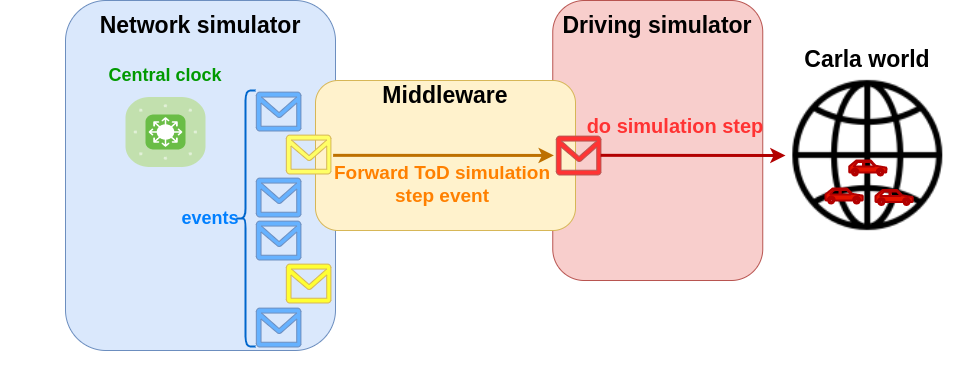

The diagram above was exported from draw.io. Its source (the exported page's mxGraphModel, read from the mxfile embedded in the PNG):
<mxGraphModel dx="1038" dy="535" grid="1" gridSize="10" guides="1" tooltips="1" connect="1" arrows="1" fold="1" page="1" pageScale="1" pageWidth="1100" pageHeight="850" math="0" shadow="0">
  <root>
    <mxCell id="0" />
    <mxCell id="1" parent="0" />
    <mxCell id="d2SxC2a08Gzz1vmYboji-1" value="" style="rounded=1;whiteSpace=wrap;html=1;fillColor=#dae8fc;strokeColor=#6c8ebf;" parent="1" vertex="1">
      <mxGeometry x="70" y="120" width="270" height="350" as="geometry" />
    </mxCell>
    <mxCell id="d2SxC2a08Gzz1vmYboji-9" value="" style="rounded=1;whiteSpace=wrap;html=1;sketch=0;glass=0;fillColor=#f8cecc;strokeColor=#b85450;" parent="1" vertex="1">
      <mxGeometry x="557.26" y="120" width="210" height="280" as="geometry" />
    </mxCell>
    <mxCell id="d2SxC2a08Gzz1vmYboji-4" value="" style="verticalLabelPosition=bottom;sketch=0;html=1;fillColor=#6ABD46;strokeColor=#ffffff;verticalAlign=top;align=center;pointerEvents=1;shape=mxgraph.cisco_safe.compositeIcon;bgIcon=mxgraph.cisco_safe.architecture.generic_appliance;resIcon=mxgraph.cisco_safe.architecture.l3_switch;" parent="1" vertex="1">
      <mxGeometry x="130" y="216.5" width="80" height="70" as="geometry" />
    </mxCell>
    <mxCell id="d2SxC2a08Gzz1vmYboji-5" value="&lt;font size=&quot;1&quot; style=&quot;&quot;&gt;&lt;b style=&quot;font-size: 23px;&quot;&gt;Network simulator&lt;/b&gt;&lt;/font&gt;" style="text;html=1;strokeColor=none;fillColor=none;align=center;verticalAlign=middle;whiteSpace=wrap;rounded=0;" parent="1" vertex="1">
      <mxGeometry x="70" y="130" width="270" height="30" as="geometry" />
    </mxCell>
    <mxCell id="d2SxC2a08Gzz1vmYboji-6" value="" style="rounded=1;whiteSpace=wrap;html=1;fontSize=20;fillColor=#fff2cc;strokeColor=#d6b656;" parent="1" vertex="1">
      <mxGeometry x="320" y="200" width="260" height="150" as="geometry" />
    </mxCell>
    <mxCell id="d2SxC2a08Gzz1vmYboji-11" value="&lt;font size=&quot;1&quot; style=&quot;&quot;&gt;&lt;b style=&quot;font-size: 23px;&quot;&gt;Driving simulator&lt;/b&gt;&lt;/font&gt;" style="text;html=1;strokeColor=none;fillColor=none;align=center;verticalAlign=middle;whiteSpace=wrap;rounded=0;" parent="1" vertex="1">
      <mxGeometry x="557.26" y="130" width="210" height="30" as="geometry" />
    </mxCell>
    <mxCell id="d2SxC2a08Gzz1vmYboji-15" value="&lt;font size=&quot;1&quot; color=&quot;#009900&quot; style=&quot;&quot;&gt;&lt;b style=&quot;font-size: 18px;&quot;&gt;Central clock&lt;/b&gt;&lt;/font&gt;" style="text;html=1;strokeColor=none;fillColor=none;align=center;verticalAlign=middle;whiteSpace=wrap;rounded=0;" parent="1" vertex="1">
      <mxGeometry x="5" y="179.64" width="330" height="30" as="geometry" />
    </mxCell>
    <mxCell id="d2SxC2a08Gzz1vmYboji-18" value="&lt;font size=&quot;1&quot; style=&quot;&quot;&gt;&lt;b style=&quot;font-size: 23px;&quot;&gt;Middleware&lt;/b&gt;&lt;/font&gt;" style="text;html=1;strokeColor=none;fillColor=none;align=center;verticalAlign=middle;whiteSpace=wrap;rounded=0;" parent="1" vertex="1">
      <mxGeometry x="320" y="200" width="260" height="30" as="geometry" />
    </mxCell>
    <mxCell id="d2SxC2a08Gzz1vmYboji-23" value="" style="group;flipV=0;" parent="1" vertex="1" connectable="0">
      <mxGeometry x="260" y="194" width="510" height="223" as="geometry" />
    </mxCell>
    <mxCell id="d2SxC2a08Gzz1vmYboji-51" value="&lt;span style=&quot;color: rgba(0, 0, 0, 0); font-family: monospace; font-size: 0px; text-align: start;&quot;&gt;%3CmxGraphModel%3E%3Croot%3E%3CmxCell%20id%3D%220%22%2F%3E%3CmxCell%20id%3D%221%22%20parent%3D%220%22%2F%3E%3CmxCell%20id%3D%222%22%20value%3D%22%22%20style%3D%22verticalLabelPosition%3Dbottom%3Bhtml%3D1%3BverticalAlign%3Dtop%3Balign%3Dcenter%3BstrokeColor%3Dnone%3BfillColor%3D%2300BEF2%3Bshape%3Dmxgraph.azure.queue_generic%3BpointerEvents%3D1%3BflipH%3D1%3BflipV%3D0%3Bdirection%3Dsouth%3B%22%20vertex%3D%221%22%20parent%3D%221%22%3E%3CmxGeometry%20x%3D%22250%22%20y%3D%22209.64310954063603%22%20width%3D%2260%22%20height%3D%22173.35689045936397%22%20as%3D%22geometry%22%2F%3E%3C%2FmxCell%3E%3C%2Froot%3E%3C%2FmxGraphModel%3E&lt;/span&gt;" style="verticalLabelPosition=bottom;html=1;verticalAlign=top;align=center;strokeColor=#b85450;fillColor=#FF3333;shape=stencil(zVfLboMwEPwajlh+QAjHKk17i1Tl0LNLnMQqMciQ19/XYAjPtMZKpEo5hNl4Z2a9axOHLLI9TZmDIc1SFuUOeXUwPlHJ6VesYKwiew0SCLCvEUEPTIMfR3YsVr8zwSSPdDjLZfLNznyTV0u52KtorqNnjYUhQKhAyNKBLwovPmQRJUIoHTwRWSfSiqv0lIu8o2Olc6eK5sByJjUKNXqpnkAl/9qJOvhtCtPagglZMX2aMHUd1bwTmZYGTKjPZGdqZcIFQYgesFUrowoCCHt9ASCxaw0rb3Z1XNt6C4NxPrJQyL3pI4ttItlOJkexGVWZ0mLWB4E6fEhOrJE1QyDo1iAA6NfOrfNQqY4YGFO5Y6767m5juusYlxUFrh6vncfszFjaWoQ61ZoR4NWISy88c2WS06IYY7PmA2IkOeaiZX3u3wZnYp6nWp8HAJtbN92tnvWGo5ZG/sO2qy2B5t6xB0IL863emprouT3fjKKJeQJ8I81RnGTsz1/1TgWveiFoTkYI5ja1HiTC2FB3r2O9/rA+LJGltcAf1CgwTPTUNgrITZdBGxlrtmmjwOsfM8gHM7tNw/1byrIdLfP8br+8sO/cu+q+5nGs38NHEpRLBzd6ieq/AyXwAw==);pointerEvents=1;flipH=1;flipV=0;direction=east;" parent="d2SxC2a08Gzz1vmYboji-23" vertex="1">
      <mxGeometry x="280.0015547703181" y="50.99844522968198" width="173.35689045936397" height="60" as="geometry" />
    </mxCell>
    <mxCell id="d2SxC2a08Gzz1vmYboji-35" value="&lt;b&gt;&lt;font color=&quot;#ff8000&quot; style=&quot;font-size: 19px;&quot;&gt;Forward ToD simulation step event&lt;/font&gt;&lt;/b&gt;" style="text;html=1;strokeColor=none;fillColor=none;align=center;verticalAlign=middle;whiteSpace=wrap;rounded=0;glass=0;sketch=0;fontSize=17;fontColor=#007FFF;" parent="d2SxC2a08Gzz1vmYboji-23" vertex="1">
      <mxGeometry x="73" y="94.5" width="228.32" height="30" as="geometry" />
    </mxCell>
    <mxCell id="d2SxC2a08Gzz1vmYboji-57" value="&lt;font size=&quot;1&quot; color=&quot;#ff3333&quot;&gt;&lt;b style=&quot;font-size: 20px;&quot;&gt;do simulation step&lt;/b&gt;&lt;/font&gt;" style="text;html=1;strokeColor=none;fillColor=none;align=center;verticalAlign=middle;whiteSpace=wrap;rounded=0;glass=0;sketch=0;strokeWidth=2;fontSize=15;fontColor=#FF8000;" parent="d2SxC2a08Gzz1vmYboji-23" vertex="1">
      <mxGeometry x="330" y="36" width="180" height="30" as="geometry" />
    </mxCell>
    <mxCell id="d2SxC2a08Gzz1vmYboji-19" value="&lt;font color=&quot;#007fff&quot; size=&quot;1&quot; style=&quot;&quot;&gt;&lt;b style=&quot;font-size: 18px;&quot;&gt;events&lt;/b&gt;&lt;/font&gt;" style="text;html=1;strokeColor=none;fillColor=none;align=center;verticalAlign=middle;whiteSpace=wrap;rounded=0;" parent="1" vertex="1">
      <mxGeometry x="50" y="323" width="330" height="30" as="geometry" />
    </mxCell>
    <mxCell id="d2SxC2a08Gzz1vmYboji-32" value="&lt;span style=&quot;color: rgba(0, 0, 0, 0); font-family: monospace; font-size: 0px; text-align: start;&quot;&gt;%3CmxGraphModel%3E%3Croot%3E%3CmxCell%20id%3D%220%22%2F%3E%3CmxCell%20id%3D%221%22%20parent%3D%220%22%2F%3E%3CmxCell%20id%3D%222%22%20value%3D%22%22%20style%3D%22verticalLabelPosition%3Dbottom%3Bhtml%3D1%3BverticalAlign%3Dtop%3Balign%3Dcenter%3BstrokeColor%3Dnone%3BfillColor%3D%2300BEF2%3Bshape%3Dmxgraph.azure.queue_generic%3BpointerEvents%3D1%3BflipH%3D1%3BflipV%3D0%3Bdirection%3Dsouth%3B%22%20vertex%3D%221%22%20parent%3D%221%22%3E%3CmxGeometry%20x%3D%22250%22%20y%3D%22209.64310954063603%22%20width%3D%2260%22%20height%3D%22173.35689045936397%22%20as%3D%22geometry%22%2F%3E%3C%2FmxCell%3E%3C%2Froot%3E%3C%2FmxGraphModel%3E&lt;/span&gt;" style="verticalLabelPosition=bottom;html=1;verticalAlign=top;align=center;strokeColor=#6c8ebf;fillColor=#66B2FF;shape=stencil(zVfLboMwEPwajlh+QAjHKk17i1Tl0LNLnMQqMciQ19/XYAjPtMZKpEo5hNl4Z2a9axOHLLI9TZmDIc1SFuUOeXUwPlHJ6VesYKwiew0SCLCvEUEPTIMfR3YsVr8zwSSPdDjLZfLNznyTV0u52KtorqNnjYUhQKhAyNKBLwovPmQRJUIoHTwRWSfSiqv0lIu8o2Olc6eK5sByJjUKNXqpnkAl/9qJOvhtCtPagglZMX2aMHUd1bwTmZYGTKjPZGdqZcIFQYgesFUrowoCCHt9ASCxaw0rb3Z1XNt6C4NxPrJQyL3pI4ttItlOJkexGVWZ0mLWB4E6fEhOrJE1QyDo1iAA6NfOrfNQqY4YGFO5Y6767m5juusYlxUFrh6vncfszFjaWoQ61ZoR4NWISy88c2WS06IYY7PmA2IkOeaiZX3u3wZnYp6nWp8HAJtbN92tnvWGo5ZG/sO2qy2B5t6xB0IL863emprouT3fjKKJeQJ8I81RnGTsz1/1TgWveiFoTkYI5ja1HiTC2FB3r2O9/rA+LJGltcAf1CgwTPTUNgrITZdBGxlrtmmjwOsfM8gHM7tNw/1byrIdLfP8br+8sO/cu+q+5nGs38NHEpRLBzd6ieq/AyXwAw==);pointerEvents=1;flipH=1;flipV=0;direction=east;" parent="1" vertex="1">
      <mxGeometry x="240.00155477031802" y="329.998445229682" width="173.35689045936397" height="60" as="geometry" />
    </mxCell>
    <mxCell id="d2SxC2a08Gzz1vmYboji-41" value="&lt;span style=&quot;color: rgba(0, 0, 0, 0); font-family: monospace; font-size: 0px; text-align: start;&quot;&gt;%3CmxGraphModel%3E%3Croot%3E%3CmxCell%20id%3D%220%22%2F%3E%3CmxCell%20id%3D%221%22%20parent%3D%220%22%2F%3E%3CmxCell%20id%3D%222%22%20value%3D%22%22%20style%3D%22verticalLabelPosition%3Dbottom%3Bhtml%3D1%3BverticalAlign%3Dtop%3Balign%3Dcenter%3BstrokeColor%3Dnone%3BfillColor%3D%2300BEF2%3Bshape%3Dmxgraph.azure.queue_generic%3BpointerEvents%3D1%3BflipH%3D1%3BflipV%3D0%3Bdirection%3Dsouth%3B%22%20vertex%3D%221%22%20parent%3D%221%22%3E%3CmxGeometry%20x%3D%22250%22%20y%3D%22209.64310954063603%22%20width%3D%2260%22%20height%3D%22173.35689045936397%22%20as%3D%22geometry%22%2F%3E%3C%2FmxCell%3E%3C%2Froot%3E%3C%2FmxGraphModel%3E&lt;/span&gt;" style="verticalLabelPosition=bottom;html=1;verticalAlign=top;align=center;strokeColor=#d6b656;fillColor=#FFFF33;shape=stencil(zVfLboMwEPwajlh+QAjHKk17i1Tl0LNLnMQqMciQ19/XYAjPtMZKpEo5hNl4Z2a9axOHLLI9TZmDIc1SFuUOeXUwPlHJ6VesYKwiew0SCLCvEUEPTIMfR3YsVr8zwSSPdDjLZfLNznyTV0u52KtorqNnjYUhQKhAyNKBLwovPmQRJUIoHTwRWSfSiqv0lIu8o2Olc6eK5sByJjUKNXqpnkAl/9qJOvhtCtPagglZMX2aMHUd1bwTmZYGTKjPZGdqZcIFQYgesFUrowoCCHt9ASCxaw0rb3Z1XNt6C4NxPrJQyL3pI4ttItlOJkexGVWZ0mLWB4E6fEhOrJE1QyDo1iAA6NfOrfNQqY4YGFO5Y6767m5juusYlxUFrh6vncfszFjaWoQ61ZoR4NWISy88c2WS06IYY7PmA2IkOeaiZX3u3wZnYp6nWp8HAJtbN92tnvWGo5ZG/sO2qy2B5t6xB0IL863emprouT3fjKKJeQJ8I81RnGTsz1/1TgWveiFoTkYI5ja1HiTC2FB3r2O9/rA+LJGltcAf1CgwTPTUNgrITZdBGxlrtmmjwOsfM8gHM7tNw/1byrIdLfP8br+8sO/cu+q+5nGs38NHEpRLBzd6ieq/AyXwAw==);pointerEvents=1;flipH=1;flipV=0;direction=east;" parent="1" vertex="1">
      <mxGeometry x="270.001554770318" y="372.998445229682" width="173.35689045936397" height="60" as="geometry" />
    </mxCell>
    <mxCell id="d2SxC2a08Gzz1vmYboji-42" value="&lt;span style=&quot;color: rgba(0, 0, 0, 0); font-family: monospace; font-size: 0px; text-align: start;&quot;&gt;%3CmxGraphModel%3E%3Croot%3E%3CmxCell%20id%3D%220%22%2F%3E%3CmxCell%20id%3D%221%22%20parent%3D%220%22%2F%3E%3CmxCell%20id%3D%222%22%20value%3D%22%22%20style%3D%22verticalLabelPosition%3Dbottom%3Bhtml%3D1%3BverticalAlign%3Dtop%3Balign%3Dcenter%3BstrokeColor%3Dnone%3BfillColor%3D%2300BEF2%3Bshape%3Dmxgraph.azure.queue_generic%3BpointerEvents%3D1%3BflipH%3D1%3BflipV%3D0%3Bdirection%3Dsouth%3B%22%20vertex%3D%221%22%20parent%3D%221%22%3E%3CmxGeometry%20x%3D%22250%22%20y%3D%22209.64310954063603%22%20width%3D%2260%22%20height%3D%22173.35689045936397%22%20as%3D%22geometry%22%2F%3E%3C%2FmxCell%3E%3C%2Froot%3E%3C%2FmxGraphModel%3E&lt;/span&gt;" style="verticalLabelPosition=bottom;html=1;verticalAlign=top;align=center;strokeColor=#6c8ebf;fillColor=#66B2FF;shape=stencil(zVfLboMwEPwajlh+QAjHKk17i1Tl0LNLnMQqMciQ19/XYAjPtMZKpEo5hNl4Z2a9axOHLLI9TZmDIc1SFuUOeXUwPlHJ6VesYKwiew0SCLCvEUEPTIMfR3YsVr8zwSSPdDjLZfLNznyTV0u52KtorqNnjYUhQKhAyNKBLwovPmQRJUIoHTwRWSfSiqv0lIu8o2Olc6eK5sByJjUKNXqpnkAl/9qJOvhtCtPagglZMX2aMHUd1bwTmZYGTKjPZGdqZcIFQYgesFUrowoCCHt9ASCxaw0rb3Z1XNt6C4NxPrJQyL3pI4ttItlOJkexGVWZ0mLWB4E6fEhOrJE1QyDo1iAA6NfOrfNQqY4YGFO5Y6767m5juusYlxUFrh6vncfszFjaWoQ61ZoR4NWISy88c2WS06IYY7PmA2IkOeaiZX3u3wZnYp6nWp8HAJtbN92tnvWGo5ZG/sO2qy2B5t6xB0IL863emprouT3fjKKJeQJ8I81RnGTsz1/1TgWveiFoTkYI5ja1HiTC2FB3r2O9/rA+LJGltcAf1CgwTPTUNgrITZdBGxlrtmmjwOsfM8gHM7tNw/1byrIdLfP8br+8sO/cu+q+5nGs38NHEpRLBzd6ieq/AyXwAw==);pointerEvents=1;flipH=1;flipV=0;direction=east;" parent="1" vertex="1">
      <mxGeometry x="240.00155477031802" y="416.998445229682" width="173.35689045936397" height="60" as="geometry" />
    </mxCell>
    <mxCell id="d2SxC2a08Gzz1vmYboji-43" value="&lt;span style=&quot;color: rgba(0, 0, 0, 0); font-family: monospace; font-size: 0px; text-align: start;&quot;&gt;%3CmxGraphModel%3E%3Croot%3E%3CmxCell%20id%3D%220%22%2F%3E%3CmxCell%20id%3D%221%22%20parent%3D%220%22%2F%3E%3CmxCell%20id%3D%222%22%20value%3D%22%22%20style%3D%22verticalLabelPosition%3Dbottom%3Bhtml%3D1%3BverticalAlign%3Dtop%3Balign%3Dcenter%3BstrokeColor%3Dnone%3BfillColor%3D%2300BEF2%3Bshape%3Dmxgraph.azure.queue_generic%3BpointerEvents%3D1%3BflipH%3D1%3BflipV%3D0%3Bdirection%3Dsouth%3B%22%20vertex%3D%221%22%20parent%3D%221%22%3E%3CmxGeometry%20x%3D%22250%22%20y%3D%22209.64310954063603%22%20width%3D%2260%22%20height%3D%22173.35689045936397%22%20as%3D%22geometry%22%2F%3E%3C%2FmxCell%3E%3C%2Froot%3E%3C%2FmxGraphModel%3E&lt;/span&gt;" style="verticalLabelPosition=bottom;html=1;verticalAlign=top;align=center;strokeColor=#6c8ebf;fillColor=#66B2FF;shape=stencil(zVfLboMwEPwajlh+QAjHKk17i1Tl0LNLnMQqMciQ19/XYAjPtMZKpEo5hNl4Z2a9axOHLLI9TZmDIc1SFuUOeXUwPlHJ6VesYKwiew0SCLCvEUEPTIMfR3YsVr8zwSSPdDjLZfLNznyTV0u52KtorqNnjYUhQKhAyNKBLwovPmQRJUIoHTwRWSfSiqv0lIu8o2Olc6eK5sByJjUKNXqpnkAl/9qJOvhtCtPagglZMX2aMHUd1bwTmZYGTKjPZGdqZcIFQYgesFUrowoCCHt9ASCxaw0rb3Z1XNt6C4NxPrJQyL3pI4ttItlOJkexGVWZ0mLWB4E6fEhOrJE1QyDo1iAA6NfOrfNQqY4YGFO5Y6767m5juusYlxUFrh6vncfszFjaWoQ61ZoR4NWISy88c2WS06IYY7PmA2IkOeaiZX3u3wZnYp6nWp8HAJtbN92tnvWGo5ZG/sO2qy2B5t6xB0IL863emprouT3fjKKJeQJ8I81RnGTsz1/1TgWveiFoTkYI5ja1HiTC2FB3r2O9/rA+LJGltcAf1CgwTPTUNgrITZdBGxlrtmmjwOsfM8gHM7tNw/1byrIdLfP8br+8sO/cu+q+5nGs38NHEpRLBzd6ieq/AyXwAw==);pointerEvents=1;flipH=1;flipV=0;direction=east;" parent="1" vertex="1">
      <mxGeometry x="240.00155477031802" y="286.998445229682" width="173.35689045936397" height="60" as="geometry" />
    </mxCell>
    <mxCell id="d2SxC2a08Gzz1vmYboji-44" value="&lt;span style=&quot;color: rgba(0, 0, 0, 0); font-family: monospace; font-size: 0px; text-align: start;&quot;&gt;%3CmxGraphModel%3E%3Croot%3E%3CmxCell%20id%3D%220%22%2F%3E%3CmxCell%20id%3D%221%22%20parent%3D%220%22%2F%3E%3CmxCell%20id%3D%222%22%20value%3D%22%22%20style%3D%22verticalLabelPosition%3Dbottom%3Bhtml%3D1%3BverticalAlign%3Dtop%3Balign%3Dcenter%3BstrokeColor%3Dnone%3BfillColor%3D%2300BEF2%3Bshape%3Dmxgraph.azure.queue_generic%3BpointerEvents%3D1%3BflipH%3D1%3BflipV%3D0%3Bdirection%3Dsouth%3B%22%20vertex%3D%221%22%20parent%3D%221%22%3E%3CmxGeometry%20x%3D%22250%22%20y%3D%22209.64310954063603%22%20width%3D%2260%22%20height%3D%22173.35689045936397%22%20as%3D%22geometry%22%2F%3E%3C%2FmxCell%3E%3C%2Froot%3E%3C%2FmxGraphModel%3E&lt;/span&gt;" style="verticalLabelPosition=bottom;html=1;verticalAlign=top;align=center;strokeColor=#d6b656;fillColor=#FFFF66;shape=stencil(zVfLboMwEPwajlh+QAjHKk17i1Tl0LNLnMQqMciQ19/XYAjPtMZKpEo5hNl4Z2a9axOHLLI9TZmDIc1SFuUOeXUwPlHJ6VesYKwiew0SCLCvEUEPTIMfR3YsVr8zwSSPdDjLZfLNznyTV0u52KtorqNnjYUhQKhAyNKBLwovPmQRJUIoHTwRWSfSiqv0lIu8o2Olc6eK5sByJjUKNXqpnkAl/9qJOvhtCtPagglZMX2aMHUd1bwTmZYGTKjPZGdqZcIFQYgesFUrowoCCHt9ASCxaw0rb3Z1XNt6C4NxPrJQyL3pI4ttItlOJkexGVWZ0mLWB4E6fEhOrJE1QyDo1iAA6NfOrfNQqY4YGFO5Y6767m5juusYlxUFrh6vncfszFjaWoQ61ZoR4NWISy88c2WS06IYY7PmA2IkOeaiZX3u3wZnYp6nWp8HAJtbN92tnvWGo5ZG/sO2qy2B5t6xB0IL863emprouT3fjKKJeQJ8I81RnGTsz1/1TgWveiFoTkYI5ja1HiTC2FB3r2O9/rA+LJGltcAf1CgwTPTUNgrITZdBGxlrtmmjwOsfM8gHM7tNw/1byrIdLfP8br+8sO/cu+q+5nGs38NHEpRLBzd6ieq/AyXwAw==);pointerEvents=1;flipH=1;flipV=0;direction=east;" parent="1" vertex="1">
      <mxGeometry x="270.001554770318" y="243.99844522968198" width="173.35689045936397" height="60" as="geometry" />
    </mxCell>
    <mxCell id="d2SxC2a08Gzz1vmYboji-45" value="&lt;span style=&quot;color: rgba(0, 0, 0, 0); font-family: monospace; font-size: 0px; text-align: start;&quot;&gt;%3CmxGraphModel%3E%3Croot%3E%3CmxCell%20id%3D%220%22%2F%3E%3CmxCell%20id%3D%221%22%20parent%3D%220%22%2F%3E%3CmxCell%20id%3D%222%22%20value%3D%22%22%20style%3D%22verticalLabelPosition%3Dbottom%3Bhtml%3D1%3BverticalAlign%3Dtop%3Balign%3Dcenter%3BstrokeColor%3Dnone%3BfillColor%3D%2300BEF2%3Bshape%3Dmxgraph.azure.queue_generic%3BpointerEvents%3D1%3BflipH%3D1%3BflipV%3D0%3Bdirection%3Dsouth%3B%22%20vertex%3D%221%22%20parent%3D%221%22%3E%3CmxGeometry%20x%3D%22250%22%20y%3D%22209.64310954063603%22%20width%3D%2260%22%20height%3D%22173.35689045936397%22%20as%3D%22geometry%22%2F%3E%3C%2FmxCell%3E%3C%2Froot%3E%3C%2FmxGraphModel%3E&lt;/span&gt;" style="verticalLabelPosition=bottom;html=1;verticalAlign=top;align=center;strokeColor=#6c8ebf;fillColor=#66B2FF;shape=stencil(zVfLboMwEPwajlh+QAjHKk17i1Tl0LNLnMQqMciQ19/XYAjPtMZKpEo5hNl4Z2a9axOHLLI9TZmDIc1SFuUOeXUwPlHJ6VesYKwiew0SCLCvEUEPTIMfR3YsVr8zwSSPdDjLZfLNznyTV0u52KtorqNnjYUhQKhAyNKBLwovPmQRJUIoHTwRWSfSiqv0lIu8o2Olc6eK5sByJjUKNXqpnkAl/9qJOvhtCtPagglZMX2aMHUd1bwTmZYGTKjPZGdqZcIFQYgesFUrowoCCHt9ASCxaw0rb3Z1XNt6C4NxPrJQyL3pI4ttItlOJkexGVWZ0mLWB4E6fEhOrJE1QyDo1iAA6NfOrfNQqY4YGFO5Y6767m5juusYlxUFrh6vncfszFjaWoQ61ZoR4NWISy88c2WS06IYY7PmA2IkOeaiZX3u3wZnYp6nWp8HAJtbN92tnvWGo5ZG/sO2qy2B5t6xB0IL863emprouT3fjKKJeQJ8I81RnGTsz1/1TgWveiFoTkYI5ja1HiTC2FB3r2O9/rA+LJGltcAf1CgwTPTUNgrITZdBGxlrtmmjwOsfM8gHM7tNw/1byrIdLfP8br+8sO/cu+q+5nGs38NHEpRLBzd6ieq/AyXwAw==);pointerEvents=1;flipH=1;flipV=0;direction=east;" parent="1" vertex="1">
      <mxGeometry x="240.00155477031802" y="200.99844522968198" width="173.35689045936397" height="60" as="geometry" />
    </mxCell>
    <mxCell id="d2SxC2a08Gzz1vmYboji-50" value="" style="endArrow=classic;html=1;rounded=0;strokeWidth=3;fontSize=17;fontColor=#4C0099;exitX=0.61;exitY=0.514;exitDx=0;exitDy=0;exitPerimeter=0;entryX=0.894;entryY=0.499;entryDx=0;entryDy=0;entryPerimeter=0;fillColor=#f0a30a;strokeColor=#BD7000;" parent="1" source="d2SxC2a08Gzz1vmYboji-44" target="d2SxC2a08Gzz1vmYboji-51" edge="1">
      <mxGeometry width="50" height="50" relative="1" as="geometry">
        <mxPoint x="340" y="360" as="sourcePoint" />
        <mxPoint x="550" y="275" as="targetPoint" />
      </mxGeometry>
    </mxCell>
    <mxCell id="d2SxC2a08Gzz1vmYboji-53" value="" style="shape=curlyBracket;whiteSpace=wrap;html=1;rounded=1;labelPosition=left;verticalLabelPosition=middle;align=right;verticalAlign=middle;glass=0;sketch=0;fontSize=15;fontColor=#4C0099;fillColor=#FFFF33;strokeWidth=2;strokeColor=#0066CC;" parent="1" vertex="1">
      <mxGeometry x="240" y="210" width="20" height="256" as="geometry" />
    </mxCell>
    <mxCell id="d2SxC2a08Gzz1vmYboji-55" value="" style="endArrow=classic;html=1;rounded=0;strokeWidth=3;fontSize=15;fontColor=#4C0099;exitX=0.624;exitY=0.497;exitDx=0;exitDy=0;exitPerimeter=0;fillColor=#e51400;strokeColor=#B20000;" parent="1" source="d2SxC2a08Gzz1vmYboji-51" edge="1">
      <mxGeometry width="50" height="50" relative="1" as="geometry">
        <mxPoint x="410" y="320" as="sourcePoint" />
        <mxPoint x="790" y="275" as="targetPoint" />
      </mxGeometry>
    </mxCell>
    <mxCell id="d2SxC2a08Gzz1vmYboji-58" value="" style="shape=image;html=1;verticalAlign=top;verticalLabelPosition=bottom;labelBackgroundColor=#ffffff;imageAspect=0;aspect=fixed;image=https://cdn4.iconfinder.com/data/icons/ionicons/512/icon-ios7-world-outline-128.png;glass=0;sketch=0;strokeColor=#0066CC;strokeWidth=2;fontSize=15;fontColor=#FF3333;fillColor=#FFFF33;" parent="1" vertex="1">
      <mxGeometry x="780" y="182.75" width="184.5" height="184.5" as="geometry" />
    </mxCell>
    <mxCell id="d2SxC2a08Gzz1vmYboji-59" value="" style="shape=mxgraph.signs.transportation.car_3;html=1;pointerEvents=1;fillColor=#e51400;strokeColor=#B20000;verticalLabelPosition=bottom;verticalAlign=top;align=center;glass=0;sketch=0;strokeWidth=2;fontSize=15;flipH=1;fontColor=#ffffff;" parent="1" vertex="1">
      <mxGeometry x="830" y="308" width="37.25" height="15" as="geometry" />
    </mxCell>
    <mxCell id="d2SxC2a08Gzz1vmYboji-60" value="" style="shape=mxgraph.signs.transportation.car_3;html=1;pointerEvents=1;fillColor=#e51400;strokeColor=#B20000;verticalLabelPosition=bottom;verticalAlign=top;align=center;glass=0;sketch=0;strokeWidth=2;fontSize=15;flipH=1;fontColor=#ffffff;" parent="1" vertex="1">
      <mxGeometry x="880" y="309.5" width="37.25" height="15" as="geometry" />
    </mxCell>
    <mxCell id="d2SxC2a08Gzz1vmYboji-61" value="" style="shape=mxgraph.signs.transportation.car_3;html=1;pointerEvents=1;fillColor=#e51400;strokeColor=#B20000;verticalLabelPosition=bottom;verticalAlign=top;align=center;glass=0;sketch=0;strokeWidth=2;fontSize=15;flipH=1;fontColor=#ffffff;" parent="1" vertex="1">
      <mxGeometry x="853.63" y="280" width="37.25" height="15" as="geometry" />
    </mxCell>
    <mxCell id="d2SxC2a08Gzz1vmYboji-62" value="&lt;font size=&quot;1&quot; style=&quot;&quot;&gt;&lt;b style=&quot;font-size: 23px;&quot;&gt;Carla world&lt;/b&gt;&lt;/font&gt;" style="text;html=1;strokeColor=none;fillColor=none;align=center;verticalAlign=middle;whiteSpace=wrap;rounded=0;" parent="1" vertex="1">
      <mxGeometry x="767.26" y="164" width="210" height="30" as="geometry" />
    </mxCell>
  </root>
</mxGraphModel>